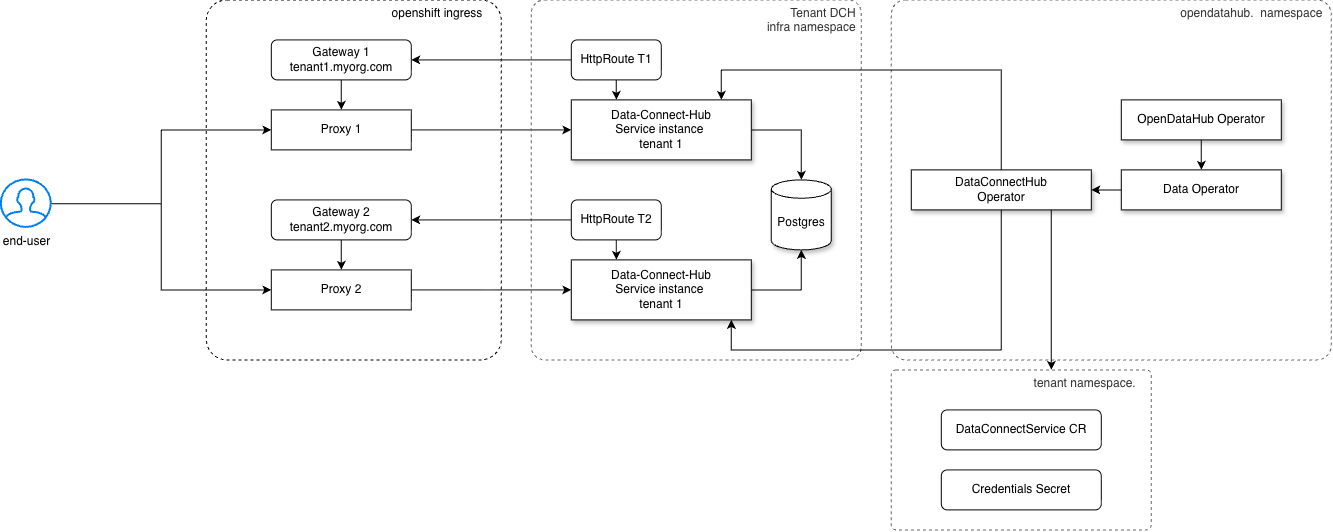

The diagram above was exported from draw.io. Its source (the exported page's mxGraphModel, read from the mxfile embedded in the PNG):
<mxGraphModel dx="1688" dy="549" grid="1" gridSize="10" guides="1" tooltips="1" connect="1" arrows="1" fold="1" page="1" pageScale="1" pageWidth="850" pageHeight="1100" math="0" shadow="0">
  <root>
    <mxCell id="0" />
    <mxCell id="1" parent="0" />
    <mxCell id="b5oSKLPg8KPdu3rNIEfh-8" parent="1" style="rounded=1;whiteSpace=wrap;html=1;fillColor=none;dashed=1;arcSize=7;align=right;verticalAlign=top;" value="openshift ingress&amp;nbsp; &amp;nbsp; &amp;nbsp;" vertex="1">
      <mxGeometry height="360" width="295" x="115" y="30" as="geometry" />
    </mxCell>
    <mxCell id="b5oSKLPg8KPdu3rNIEfh-5" edge="1" parent="1" source="b5oSKLPg8KPdu3rNIEfh-1" style="edgeStyle=orthogonalEdgeStyle;rounded=0;orthogonalLoop=1;jettySize=auto;html=1;" target="b5oSKLPg8KPdu3rNIEfh-2">
      <mxGeometry relative="1" as="geometry" />
    </mxCell>
    <mxCell id="b5oSKLPg8KPdu3rNIEfh-1" parent="1" style="rounded=1;whiteSpace=wrap;html=1;" value="Gateway 1&lt;div&gt;tenant1.myorg.com&lt;/div&gt;" vertex="1">
      <mxGeometry height="40" width="140" x="180" y="70" as="geometry" />
    </mxCell>
    <mxCell id="_k7r-sZPs36TkGdYxlLC-4" edge="1" parent="1" source="b5oSKLPg8KPdu3rNIEfh-2" style="edgeStyle=orthogonalEdgeStyle;rounded=0;orthogonalLoop=1;jettySize=auto;html=1;" target="_k7r-sZPs36TkGdYxlLC-2">
      <mxGeometry relative="1" as="geometry" />
    </mxCell>
    <mxCell id="b5oSKLPg8KPdu3rNIEfh-2" parent="1" style="rounded=0;whiteSpace=wrap;html=1;" value="Proxy 1" vertex="1">
      <mxGeometry height="40" width="140" x="180" y="140" as="geometry" />
    </mxCell>
    <mxCell id="b5oSKLPg8KPdu3rNIEfh-6" edge="1" parent="1" source="b5oSKLPg8KPdu3rNIEfh-3" style="edgeStyle=orthogonalEdgeStyle;rounded=0;orthogonalLoop=1;jettySize=auto;html=1;" target="b5oSKLPg8KPdu3rNIEfh-4">
      <mxGeometry relative="1" as="geometry" />
    </mxCell>
    <mxCell id="b5oSKLPg8KPdu3rNIEfh-3" parent="1" style="rounded=1;whiteSpace=wrap;html=1;" value="Gateway 2&lt;div&gt;tenant2.myorg.com&lt;/div&gt;" vertex="1">
      <mxGeometry height="40" width="140" x="180" y="230" as="geometry" />
    </mxCell>
    <mxCell id="_k7r-sZPs36TkGdYxlLC-5" edge="1" parent="1" source="b5oSKLPg8KPdu3rNIEfh-4" style="edgeStyle=orthogonalEdgeStyle;rounded=0;orthogonalLoop=1;jettySize=auto;html=1;" target="_k7r-sZPs36TkGdYxlLC-3">
      <mxGeometry relative="1" as="geometry" />
    </mxCell>
    <mxCell id="b5oSKLPg8KPdu3rNIEfh-4" parent="1" style="rounded=0;whiteSpace=wrap;html=1;" value="Proxy 2" vertex="1">
      <mxGeometry height="40" width="140" x="180" y="300" as="geometry" />
    </mxCell>
    <mxCell id="_k7r-sZPs36TkGdYxlLC-1" parent="1" style="rounded=1;whiteSpace=wrap;html=1;verticalAlign=top;align=right;dashed=1;arcSize=4;fillColor=none;fontColor=#333333;strokeColor=#666666;strokeWidth=1;" value="Tenant DCH&amp;nbsp;&lt;div&gt;infra namespace&amp;nbsp;&lt;/div&gt;" vertex="1">
      <mxGeometry height="360" width="330" x="440" y="30" as="geometry" />
    </mxCell>
    <mxCell id="jkeFcgj1UpncEKOKjD9Q-2" edge="1" parent="1" source="_k7r-sZPs36TkGdYxlLC-2" style="edgeStyle=orthogonalEdgeStyle;rounded=0;orthogonalLoop=1;jettySize=auto;html=1;" target="jkeFcgj1UpncEKOKjD9Q-1">
      <mxGeometry relative="1" as="geometry" />
    </mxCell>
    <mxCell id="_k7r-sZPs36TkGdYxlLC-2" parent="1" style="rounded=0;whiteSpace=wrap;html=1;shadow=1;" value="Data-Connect-Hub&lt;div&gt;Service instance&amp;nbsp;&lt;/div&gt;&lt;div&gt;tenant 1&lt;/div&gt;" vertex="1">
      <mxGeometry height="60" width="180" x="480" y="130" as="geometry" />
    </mxCell>
    <mxCell id="jkeFcgj1UpncEKOKjD9Q-3" edge="1" parent="1" source="_k7r-sZPs36TkGdYxlLC-3" style="edgeStyle=orthogonalEdgeStyle;rounded=0;orthogonalLoop=1;jettySize=auto;html=1;" target="jkeFcgj1UpncEKOKjD9Q-1">
      <mxGeometry relative="1" as="geometry" />
    </mxCell>
    <mxCell id="_k7r-sZPs36TkGdYxlLC-3" parent="1" style="rounded=0;whiteSpace=wrap;html=1;shadow=1;" value="Data-Connect-Hub&lt;div&gt;Service instance&amp;nbsp;&lt;/div&gt;&lt;div&gt;tenant 1&lt;/div&gt;" vertex="1">
      <mxGeometry height="60" width="180" x="480" y="290" as="geometry" />
    </mxCell>
    <mxCell id="jkeFcgj1UpncEKOKjD9Q-1" parent="1" style="shape=cylinder3;whiteSpace=wrap;html=1;boundedLbl=1;backgroundOutline=1;size=9.17391304347828;shadow=1;" value="Postgres" vertex="1">
      <mxGeometry height="70" width="60" x="680" y="210" as="geometry" />
    </mxCell>
    <mxCell id="Ih0-LnttAg41ibsyvsvJ-1" parent="1" style="rounded=1;whiteSpace=wrap;html=1;verticalAlign=top;align=right;dashed=1;arcSize=4;fillColor=none;fontColor=#333333;strokeColor=#666666;strokeWidth=1;" value="opendatahub.&amp;nbsp; namespace&amp;nbsp;&amp;nbsp;" vertex="1">
      <mxGeometry height="360" width="440" x="800" y="30" as="geometry" />
    </mxCell>
    <mxCell id="Ih0-LnttAg41ibsyvsvJ-5" edge="1" parent="1" source="Ih0-LnttAg41ibsyvsvJ-2" style="edgeStyle=orthogonalEdgeStyle;rounded=0;orthogonalLoop=1;jettySize=auto;html=1;" target="_k7r-sZPs36TkGdYxlLC-3">
      <mxGeometry relative="1" as="geometry">
        <Array as="points">
          <mxPoint x="910" y="380" />
          <mxPoint x="640" y="380" />
        </Array>
      </mxGeometry>
    </mxCell>
    <mxCell id="Ih0-LnttAg41ibsyvsvJ-6" edge="1" parent="1" source="Ih0-LnttAg41ibsyvsvJ-2" style="edgeStyle=orthogonalEdgeStyle;rounded=0;orthogonalLoop=1;jettySize=auto;html=1;" target="_k7r-sZPs36TkGdYxlLC-2">
      <mxGeometry relative="1" as="geometry">
        <Array as="points">
          <mxPoint x="910" y="100" />
          <mxPoint x="630" y="100" />
        </Array>
      </mxGeometry>
    </mxCell>
    <mxCell id="Ib8VIRB7GOOfp2jylEAT-5" edge="1" parent="1" source="Ih0-LnttAg41ibsyvsvJ-2" style="edgeStyle=orthogonalEdgeStyle;rounded=0;orthogonalLoop=1;jettySize=auto;html=1;" target="Ib8VIRB7GOOfp2jylEAT-1">
      <mxGeometry relative="1" as="geometry">
        <Array as="points">
          <mxPoint x="960" y="360" />
          <mxPoint x="960" y="360" />
        </Array>
      </mxGeometry>
    </mxCell>
    <mxCell id="Ih0-LnttAg41ibsyvsvJ-2" parent="1" style="rounded=0;whiteSpace=wrap;html=1;shadow=1;" value="DataConnectHub&lt;div&gt;Operator&lt;/div&gt;" vertex="1">
      <mxGeometry height="40" width="180" x="820" y="200" as="geometry" />
    </mxCell>
    <mxCell id="Ih0-LnttAg41ibsyvsvJ-4" edge="1" parent="1" source="Ih0-LnttAg41ibsyvsvJ-3" style="edgeStyle=orthogonalEdgeStyle;rounded=0;orthogonalLoop=1;jettySize=auto;html=1;" target="Ih0-LnttAg41ibsyvsvJ-2">
      <mxGeometry relative="1" as="geometry" />
    </mxCell>
    <mxCell id="Ih0-LnttAg41ibsyvsvJ-3" parent="1" style="rounded=0;whiteSpace=wrap;html=1;shadow=1;" value="Data Operator" vertex="1">
      <mxGeometry height="40" width="160" x="1030" y="200" as="geometry" />
    </mxCell>
    <mxCell id="kfPxBpkpRvg6TOZGirD0-2" edge="1" parent="1" source="kfPxBpkpRvg6TOZGirD0-1" style="edgeStyle=orthogonalEdgeStyle;rounded=0;orthogonalLoop=1;jettySize=auto;html=1;entryX=0;entryY=0.5;entryDx=0;entryDy=0;" target="b5oSKLPg8KPdu3rNIEfh-2">
      <mxGeometry relative="1" as="geometry" />
    </mxCell>
    <mxCell id="kfPxBpkpRvg6TOZGirD0-3" edge="1" parent="1" source="kfPxBpkpRvg6TOZGirD0-1" style="edgeStyle=orthogonalEdgeStyle;rounded=0;orthogonalLoop=1;jettySize=auto;html=1;entryX=0;entryY=0.5;entryDx=0;entryDy=0;" target="b5oSKLPg8KPdu3rNIEfh-4">
      <mxGeometry relative="1" as="geometry" />
    </mxCell>
    <mxCell id="kfPxBpkpRvg6TOZGirD0-1" parent="1" style="html=1;verticalLabelPosition=bottom;align=center;labelBackgroundColor=#ffffff;verticalAlign=top;strokeWidth=2;strokeColor=#0080F0;shadow=0;dashed=0;shape=mxgraph.ios7.icons.user;" value="end-user" vertex="1">
      <mxGeometry height="47.5" width="50" x="-90" y="210" as="geometry" />
    </mxCell>
    <mxCell id="kfPxBpkpRvg6TOZGirD0-5" edge="1" parent="1" source="kfPxBpkpRvg6TOZGirD0-4" style="edgeStyle=orthogonalEdgeStyle;rounded=0;orthogonalLoop=1;jettySize=auto;html=1;entryX=1;entryY=0.5;entryDx=0;entryDy=0;" target="b5oSKLPg8KPdu3rNIEfh-1">
      <mxGeometry relative="1" as="geometry" />
    </mxCell>
    <mxCell id="kfPxBpkpRvg6TOZGirD0-9" edge="1" parent="1" source="kfPxBpkpRvg6TOZGirD0-4" style="edgeStyle=orthogonalEdgeStyle;rounded=0;orthogonalLoop=1;jettySize=auto;html=1;" target="_k7r-sZPs36TkGdYxlLC-2">
      <mxGeometry relative="1" as="geometry">
        <Array as="points">
          <mxPoint x="525" y="120" />
          <mxPoint x="525" y="120" />
        </Array>
      </mxGeometry>
    </mxCell>
    <mxCell id="kfPxBpkpRvg6TOZGirD0-4" parent="1" style="rounded=1;whiteSpace=wrap;html=1;" value="HttpRoute T1" vertex="1">
      <mxGeometry height="40" width="90" x="480" y="70" as="geometry" />
    </mxCell>
    <mxCell id="kfPxBpkpRvg6TOZGirD0-7" edge="1" parent="1" source="kfPxBpkpRvg6TOZGirD0-6" style="edgeStyle=orthogonalEdgeStyle;rounded=0;orthogonalLoop=1;jettySize=auto;html=1;" target="b5oSKLPg8KPdu3rNIEfh-3">
      <mxGeometry relative="1" as="geometry" />
    </mxCell>
    <mxCell id="kfPxBpkpRvg6TOZGirD0-8" edge="1" parent="1" source="kfPxBpkpRvg6TOZGirD0-6" style="edgeStyle=orthogonalEdgeStyle;rounded=0;orthogonalLoop=1;jettySize=auto;html=1;" target="_k7r-sZPs36TkGdYxlLC-3">
      <mxGeometry relative="1" as="geometry">
        <Array as="points">
          <mxPoint x="525" y="290" />
          <mxPoint x="525" y="290" />
        </Array>
      </mxGeometry>
    </mxCell>
    <mxCell id="kfPxBpkpRvg6TOZGirD0-6" parent="1" style="rounded=1;whiteSpace=wrap;html=1;" value="HttpRoute T2" vertex="1">
      <mxGeometry height="40" width="90" x="480" y="230" as="geometry" />
    </mxCell>
    <mxCell id="Ib8VIRB7GOOfp2jylEAT-1" parent="1" style="rounded=1;whiteSpace=wrap;html=1;verticalAlign=top;align=right;dashed=1;arcSize=3;fillColor=none;fontColor=#333333;strokeColor=#666666;strokeWidth=1;" value="tenant namespace.&amp;nbsp; &amp;nbsp;&amp;nbsp;" vertex="1">
      <mxGeometry height="160" width="260" x="800" y="400" as="geometry" />
    </mxCell>
    <mxCell id="Ib8VIRB7GOOfp2jylEAT-2" parent="1" style="rounded=1;whiteSpace=wrap;html=1;" value="DataConnectService CR" vertex="1">
      <mxGeometry height="40" width="160" x="850" y="440" as="geometry" />
    </mxCell>
    <mxCell id="BXV1yqOolo1MBqmNCt_s-1" parent="1" style="rounded=1;whiteSpace=wrap;html=1;" value="Credentials Secret" vertex="1">
      <mxGeometry height="40" width="160" x="850" y="500" as="geometry" />
    </mxCell>
    <mxCell id="bAX7IkiMA1AsIBONo_4x-2" edge="1" parent="1" source="bAX7IkiMA1AsIBONo_4x-1" style="edgeStyle=orthogonalEdgeStyle;rounded=0;orthogonalLoop=1;jettySize=auto;html=1;" target="Ih0-LnttAg41ibsyvsvJ-3">
      <mxGeometry relative="1" as="geometry" />
    </mxCell>
    <mxCell id="bAX7IkiMA1AsIBONo_4x-1" parent="1" style="rounded=0;whiteSpace=wrap;html=1;shadow=1;" value="OpenDataHub Operator" vertex="1">
      <mxGeometry height="40" width="160" x="1030" y="130" as="geometry" />
    </mxCell>
  </root>
</mxGraphModel>